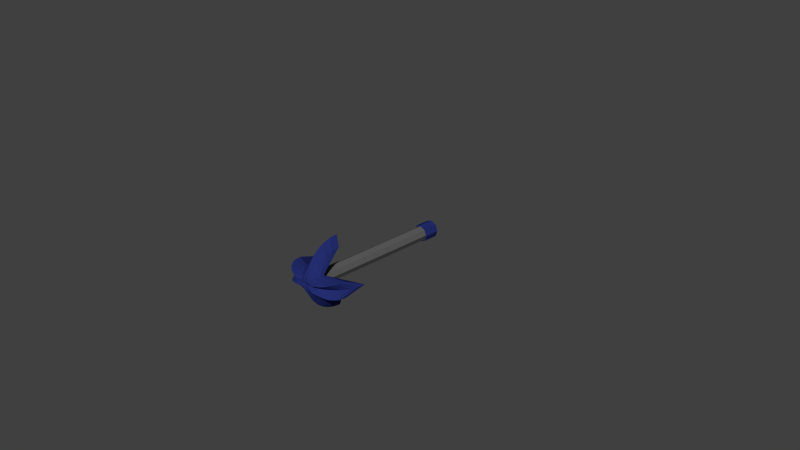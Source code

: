 # Source: projectiletower1v1.0.blend  (saved by Blender 2.72.0; exported with 4.5.12 LTS)
import bpy
from mathutils import Matrix  # noqa: F401  (used for matrix-valued properties, if any)

bpy.ops.wm.read_factory_settings(use_empty=True)
scene = bpy.context.scene
scene.name = 'Scene'

# ---- collections
col_collection_1 = bpy.data.collections.new('Collection 1'); scene.collection.children.link(col_collection_1)

# ---- materials (node trees are filled in below, after node groups)
mat_metalsteel = bpy.data.materials.new('MetalSteel')
mat_metalsteel.alpha_threshold = 0.0
mat_metalsteel.use_transparent_shadow = False
mat_metalsteel.diffuse_color = (0.1107, 0.1107, 0.1107, 1.0)
mat_metalsteel.specular_color = (0.3424, 0.3424, 0.3424)
mat_metalsteel.roughness = 0.5
mat_player1 = bpy.data.materials.new('Player1')
mat_player1.alpha_threshold = 0.0
mat_player1.use_transparent_shadow = False
mat_player1.diffuse_color = (0.01759, 0.02689, 0.1574, 1.0)
mat_player1.specular_color = (0.1154, 0.1263, 0.6619)
mat_player1.roughness = 0.5
mat_player1.specular_intensity = 1.0

# ---- material node trees

# ---- world
world_world = bpy.data.worlds.new('World'); scene.world = world_world
world_world.color = (0.05088, 0.05088, 0.05088)
world_world.use_sun_shadow = False
world_world.sun_shadow_jitter_overblur = 0.0
world_world.cycles.sampling_method = 'MANUAL'
world_world.cycles.sample_map_resolution = 256

# ---- cameras
cam_camera = bpy.data.cameras.new('Camera')
cam_camera.clip_end = 100.0
cam_camera.lens = 35.0
cam_camera.sensor_width = 32.0
cam_camera.sensor_height = 18.0
cam_camera.ortho_scale = 7.314
cam_camera.dof.focus_distance = 0.0
cam_camera.dof.aperture_fstop = 128.0

# ---- meshes
me_cylinder = bpy.data.meshes.new('Cylinder')
me_cylinder.from_pydata([(0.0, 1.0, -1.0), (0.0, 1.0, 1.0), (0.7071, 0.7071, -1.0), (0.7071, 0.7071, 1.0), (1.0, -4.371e-08, -1.0), (1.0, -4.371e-08, 1.0), (0.7071, -0.7071, -1.0), (0.7071, -0.7071, 1.0), (-8.742e-08, -1.0, -1.0), (-8.742e-08, -1.0, 1.0), (-0.7071, -0.7071, -1.0), (-0.7071, -0.7071, 1.0), (-1.0, 1.192e-08, -1.0), (-1.0, 1.192e-08, 1.0), (-0.7071, 0.7071, -1.0), (-0.7071, 0.7071, 1.0), (-0.7071, -0.7071, 0.0), (-0.7071, -0.7071, -0.5), (-0.7071, -0.7071, 0.5), (-0.7071, -0.7071, -0.75), (-0.7071, -0.7071, 0.25), (-0.7071, -0.7071, -0.25), (-0.7071, -0.7071, 0.75), (-8.742e-08, -1.0, 0.0), (-8.742e-08, -1.0, -0.5), (-8.742e-08, -1.0, 0.5), (-8.742e-08, -1.0, -0.75), (-8.742e-08, -1.0, 0.25), (-8.742e-08, -1.0, -0.25), (-8.742e-08, -1.0, 0.75), (0.7071, -0.7071, 0.0), (0.7071, -0.7071, -0.5), (0.7071, -0.7071, 0.5), (0.7071, -0.7071, -0.75), (0.7071, -0.7071, 0.25), (0.7071, -0.7071, -0.25), (0.7071, -0.7071, 0.75), (1.0, -4.371e-08, 0.0), (1.0, -4.371e-08, -0.5), (1.0, -4.371e-08, 0.5), (1.0, -4.371e-08, -0.75), (1.0, -4.371e-08, 0.25), (1.0, -4.371e-08, -0.25), (1.0, -4.371e-08, 0.75), (0.7071, 0.7071, 0.0), (0.7071, 0.7071, -0.5), (0.7071, 0.7071, 0.5), (0.7071, 0.7071, -0.75), (0.7071, 0.7071, 0.25), (0.7071, 0.7071, -0.25), (0.7071, 0.7071, 0.75), (0.0, 1.0, 0.0), (0.0, 1.0, 0.5), (0.0, 1.0, -0.5), (0.0, 1.0, 0.75), (0.0, 1.0, -0.25), (0.0, 1.0, 0.25), (0.0, 1.0, -0.75), (-0.7071, 0.7071, 0.0), (-0.7071, 0.7071, -0.5), (-0.7071, 0.7071, 0.5), (-0.7071, 0.7071, -0.75), (-0.7071, 0.7071, 0.25), (-0.7071, 0.7071, -0.25), (-0.7071, 0.7071, 0.75), (-1.0, 1.192e-08, 0.0), (-1.0, 1.192e-08, -0.5), (-1.0, 1.192e-08, 0.5)], [], [(0, 57, 53, 55, 51, 56, 52, 54, 1, 3, 50, 46, 48, 44, 49, 45, 47, 2), (2, 47, 45, 49, 44, 48, 46, 50, 3, 5, 43, 39, 41, 37, 42, 38, 40, 4), (4, 40, 38, 42, 37, 41, 39, 43, 5, 7, 36, 32, 34, 30, 35, 31, 33, 6), (6, 33, 31, 35, 30, 34, 32, 36, 7, 9, 29, 25, 27, 23, 28, 24, 26, 8), (8, 26, 24, 28, 23, 27, 25, 29, 9, 11, 22, 18, 20, 16, 21, 17, 19, 10), (10, 19, 17, 21, 16, 20, 18, 22, 11, 13, 67, 65, 66, 12), (3, 1, 15, 13, 11, 9, 7, 5), (14, 61, 59, 63, 58, 62, 60, 64, 15, 1, 54, 52, 56, 51, 55, 53, 57, 0), (12, 66, 65, 67, 13, 15, 64, 60, 62, 58, 63, 59, 61, 14), (0, 2, 4, 6, 8, 10, 12, 14)])
me_cylinder.materials.append(mat_metalsteel)
me_cylinder.use_remesh_preserve_volume = False
me_cylinder.use_remesh_preserve_attributes = False
me_cylinder.use_mirror_vertex_groups = False
me_cylinder.update()
me_sphere_001 = bpy.data.meshes.new('Sphere.001')
me_sphere_001.from_pydata([(-0.1836, -0.7497, -0.09716), (-0.1762, -0.7319, -0.2923), (-0.1544, -0.6794, -0.4798), (-0.1191, -0.594, -0.6527), (-0.09248, -0.4791, -0.8043), (-0.07205, -0.3391, -0.9286), (-0.05395, -0.1794, -1.021), (-0.03095, -0.1023, -1.027), (-0.2983, -0.247, -0.6947), (-0.2796, -0.244, -0.8141), (-0.2495, -0.2222, -0.8681), (-0.2178, -0.2033, -0.9289), (-0.1693, -0.1646, -0.9895), (-0.1239, -0.1243, -1.011), (-0.07848, -0.08711, -1.036), (-0.04782, -0.04848, -1.02), (-0.87, -0.2281, -0.5091), (-0.8522, -0.2225, -0.6755), (-0.7996, -0.2061, -0.7902), (-0.7143, -0.1884, -0.9072), (-0.5994, -0.1513, -0.9885), (-0.4594, -0.1193, -1.043), (-0.2996, -0.08966, -1.078), (-0.1263, -0.04394, -1.04), (0.0, -1.0, 7.55e-08), (0.0, -0.9808, -0.1951), (0.0, -0.9239, -0.3827), (0.0, -0.8315, -0.5556), (0.0, -0.7071, -0.7071), (0.0, -0.5556, -0.8315), (0.0, -0.3827, -0.9239), (0.0, -0.1951, -0.9808), (0.1836, -0.7497, -0.09716), (0.1762, -0.7319, -0.2923), (0.1544, -0.6794, -0.4798), (0.1191, -0.594, -0.6527), (0.09248, -0.4791, -0.8043), (0.07205, -0.3391, -0.9286), (0.05395, -0.1794, -1.021), (0.03095, -0.1023, -1.027), (0.2983, -0.247, -0.6947), (0.2796, -0.244, -0.8141), (0.2495, -0.2222, -0.8681), (0.2178, -0.2033, -0.9289), (0.1693, -0.1646, -0.9895), (0.1239, -0.1243, -1.011), (0.07848, -0.08711, -1.036), (0.04782, -0.04848, -1.02), (0.87, -0.2281, -0.5091), (0.8522, -0.2225, -0.6755), (0.7996, -0.2061, -0.7902), (0.7143, -0.1884, -0.9072), (0.5994, -0.1513, -0.9885), (0.4594, -0.1193, -1.043), (0.2996, -0.08966, -1.078), (0.1263, -0.04394, -1.04), (-1.0, 0.0, 7.55e-08), (-0.9808, 0.0, -0.1951), (-0.9239, 0.0, -0.3827), (-0.8315, 0.0, -0.5556), (-0.7071, 0.0, -0.7071), (-0.5556, 0.0, -0.8315), (-0.3827, 0.0, -0.9239), (-0.1951, 0.0, -0.9808), (-0.1836, 0.7497, -0.09716), (-0.1762, 0.7319, -0.2923), (-0.1544, 0.6794, -0.4798), (-0.1191, 0.594, -0.6527), (-0.09248, 0.4791, -0.8043), (-0.07205, 0.3391, -0.9286), (-0.05395, 0.1794, -1.021), (-0.03095, 0.1023, -1.027), (-0.2983, 0.247, -0.6947), (-0.2796, 0.244, -0.8141), (-0.2495, 0.2222, -0.8681), (-0.2178, 0.2033, -0.9289), (-0.1693, 0.1646, -0.9895), (-0.1239, 0.1243, -1.011), (-0.07848, 0.08711, -1.036), (-0.04782, 0.04848, -1.02), (-0.87, 0.2281, -0.5091), (-0.8522, 0.2225, -0.6755), (-0.7996, 0.2061, -0.7902), (-0.7143, 0.1884, -0.9072), (-0.5994, 0.1513, -0.9885), (-0.4594, 0.1193, -1.043), (-0.2996, 0.08966, -1.078), (-0.1263, 0.04394, -1.04), (1.0, 0.0, 7.55e-08), (0.9808, 0.0, -0.1951), (0.9239, 0.0, -0.3827), (0.8315, 0.0, -0.5556), (0.7071, 0.0, -0.7071), (0.5556, 0.0, -0.8315), (0.3827, 0.0, -0.9239), (0.1951, 0.0, -0.9808), (0.0, 1.0, 7.55e-08), (0.0, 0.9808, -0.1951), (0.0, 0.9239, -0.3827), (0.0, 0.8315, -0.5556), (0.0, 0.7071, -0.7071), (0.0, 0.5556, -0.8315), (0.0, 0.3827, -0.9239), (0.0, 0.1951, -0.9808), (0.1836, 0.7497, -0.09716), (0.1762, 0.7319, -0.2923), (0.1544, 0.6794, -0.4798), (0.1191, 0.594, -0.6527), (0.09248, 0.4791, -0.8043), (0.07205, 0.3391, -0.9286), (0.05395, 0.1794, -1.021), (0.03095, 0.1023, -1.027), (0.2983, 0.247, -0.6947), (0.2796, 0.244, -0.8141), (0.2495, 0.2222, -0.8681), (0.2178, 0.2033, -0.9289), (0.1693, 0.1646, -0.9895), (0.1239, 0.1243, -1.011), (0.07848, 0.08711, -1.036), (0.04782, 0.04848, -1.02), (0.0, 0.0, -1.0), (0.87, 0.2281, -0.5091), (0.8522, 0.2225, -0.6755), (0.7996, 0.2061, -0.7902), (0.7143, 0.1884, -0.9072), (0.5994, 0.1513, -0.9885), (0.4594, 0.1193, -1.043), (0.2996, 0.08966, -1.078), (0.1263, 0.04394, -1.04)], [], [(26, 25, 1, 2), (31, 30, 6, 7), (29, 28, 4, 5), (27, 26, 2, 3), (25, 24, 0, 1), (30, 29, 5, 6), (28, 27, 3, 4), (2, 1, 9, 10), (7, 6, 14, 15), (5, 4, 12, 13), (3, 2, 10, 11), (1, 0, 8, 9), (6, 5, 13, 14), (4, 3, 11, 12), (10, 9, 17, 18), (15, 14, 22, 23), (13, 12, 20, 21), (11, 10, 18, 19), (9, 8, 16, 17), (14, 13, 21, 22), (12, 11, 19, 20), (120, 31, 7), (120, 7, 15), (120, 15, 23), (18, 17, 57, 58), (23, 22, 62, 63), (21, 20, 60, 61), (19, 18, 58, 59), (17, 16, 56, 57), (120, 23, 63), (22, 21, 61, 62), (20, 19, 59, 60), (26, 34, 33, 25), (31, 39, 38, 30), (29, 37, 36, 28), (27, 35, 34, 26), (25, 33, 32, 24), (30, 38, 37, 29), (28, 36, 35, 27), (34, 42, 41, 33), (39, 47, 46, 38), (37, 45, 44, 36), (35, 43, 42, 34), (33, 41, 40, 32), (38, 46, 45, 37), (36, 44, 43, 35), (42, 50, 49, 41), (47, 55, 54, 46), (45, 53, 52, 44), (43, 51, 50, 42), (41, 49, 48, 40), (46, 54, 53, 45), (44, 52, 51, 43), (120, 39, 31), (120, 47, 39), (120, 55, 47), (50, 90, 89, 49), (55, 95, 94, 54), (53, 93, 92, 52), (51, 91, 90, 50), (49, 89, 88, 48), (120, 95, 55), (54, 94, 93, 53), (52, 92, 91, 51), (98, 66, 65, 97), (103, 71, 70, 102), (101, 69, 68, 100), (99, 67, 66, 98), (97, 65, 64, 96), (102, 70, 69, 101), (100, 68, 67, 99), (66, 74, 73, 65), (71, 79, 78, 70), (69, 77, 76, 68), (67, 75, 74, 66), (65, 73, 72, 64), (70, 78, 77, 69), (68, 76, 75, 67), (74, 82, 81, 73), (79, 87, 86, 78), (77, 85, 84, 76), (75, 83, 82, 74), (73, 81, 80, 72), (78, 86, 85, 77), (76, 84, 83, 75), (120, 71, 103), (120, 79, 71), (120, 87, 79), (82, 58, 57, 81), (87, 63, 62, 86), (85, 61, 60, 84), (83, 59, 58, 82), (81, 57, 56, 80), (120, 63, 87), (86, 62, 61, 85), (84, 60, 59, 83), (98, 97, 105, 106), (103, 102, 110, 111), (101, 100, 108, 109), (99, 98, 106, 107), (97, 96, 104, 105), (102, 101, 109, 110), (100, 99, 107, 108), (106, 105, 113, 114), (111, 110, 118, 119), (109, 108, 116, 117), (107, 106, 114, 115), (105, 104, 112, 113), (110, 109, 117, 118), (108, 107, 115, 116), (114, 113, 122, 123), (119, 118, 127, 128), (117, 116, 125, 126), (115, 114, 123, 124), (113, 112, 121, 122), (118, 117, 126, 127), (116, 115, 124, 125), (120, 103, 111), (120, 111, 119), (120, 119, 128), (123, 122, 89, 90), (128, 127, 94, 95), (126, 125, 92, 93), (124, 123, 90, 91), (122, 121, 88, 89), (120, 128, 95), (127, 126, 93, 94), (125, 124, 91, 92), (0, 24, 32, 40, 48, 88, 121, 112, 104, 96, 64, 72, 80, 56, 16, 8)])
me_sphere_001.materials.append(mat_player1)
me_sphere_001.use_remesh_preserve_volume = False
me_sphere_001.use_remesh_preserve_attributes = False
me_sphere_001.use_mirror_vertex_groups = False
me_sphere_001.update()
me_cylinder_001 = bpy.data.meshes.new('Cylinder.001')
me_cylinder_001.from_pydata([(0.0, 1.0, -1.0), (0.0, 1.0, 1.0), (0.7071, 0.7071, -1.0), (0.7071, 0.7071, 1.0), (1.0, -4.371e-08, -1.0), (1.0, -4.371e-08, 1.0), (0.7071, -0.7071, -1.0), (0.7071, -0.7071, 1.0), (-8.742e-08, -1.0, -1.0), (-8.742e-08, -1.0, 1.0), (-0.7071, -0.7071, -1.0), (-0.7071, -0.7071, 1.0), (-1.0, 1.192e-08, -1.0), (-1.0, 1.192e-08, 1.0), (-0.7071, 0.7071, -1.0), (-0.7071, 0.7071, 1.0)], [], [(0, 1, 3, 2), (2, 3, 5, 4), (4, 5, 7, 6), (6, 7, 9, 8), (8, 9, 11, 10), (10, 11, 13, 12), (3, 1, 15, 13, 11, 9, 7, 5), (14, 15, 1, 0), (12, 13, 15, 14), (0, 2, 4, 6, 8, 10, 12, 14)])
me_cylinder_001.materials.append(mat_player1)
me_cylinder_001.use_remesh_preserve_volume = False
me_cylinder_001.use_remesh_preserve_attributes = False
me_cylinder_001.use_mirror_vertex_groups = False
me_cylinder_001.update()

# ---- objects
ob_arrowbody = bpy.data.objects.new('ArrowBody', me_cylinder)
ob_arrowhead = bpy.data.objects.new('ArrowHead', me_sphere_001)
ob_arrowbot = bpy.data.objects.new('ArrowBot', me_cylinder_001)
ob_camera = bpy.data.objects.new('Camera', cam_camera)

# ---- transforms, parenting, visibility, modifiers, constraints
ob_arrowbody.location = (0.0, 0.0, 0.0)
ob_arrowbody.rotation_euler = (-1.571, 0.0, 0.0)
ob_arrowbody.scale = (0.1, 0.1, 1.0)
ob_arrowbody.lineart.crease_threshold = 0.0
ob_arrowhead.parent = ob_arrowbody
ob_arrowhead.location = (0.0, -1.671e-07, -0.5897)
ob_arrowhead.scale = (5.0, 5.0, 0.5)
ob_arrowhead.lineart.crease_threshold = 0.0
ob_arrowbot.parent = ob_arrowbody
ob_arrowbot.location = (0.0, -4.142e-07, 0.9476)
ob_arrowbot.scale = (1.2, 1.2, 0.1)
ob_arrowbot.lineart.crease_threshold = 0.0
ob_camera.location = (7.481, -6.508, 5.344)
ob_camera.rotation_euler = (1.109, 0.01082, 0.8149)
ob_camera.lock_rotations_4d = False
ob_camera.empty_display_type = 'ARROWS'
ob_camera.color = (0.0, 0.0, 0.0, 0.0)
ob_camera.display_type = 'WIRE'
ob_camera.lineart.crease_threshold = 0.0

# ---- collection membership
col_collection_1.objects.link(ob_arrowbody)
col_collection_1.objects.link(ob_arrowhead)
col_collection_1.objects.link(ob_arrowbot)
col_collection_1.objects.link(ob_camera)

# ---- scene / render settings (as saved in the file)
scene.camera = ob_camera
scene.frame_start = 1; scene.frame_end = 250; scene.frame_set(1)
scene.render.engine = 'BLENDER_EEVEE_NEXT'
scene.render.resolution_percentage = 50
scene.render.dither_intensity = 0.0
scene.cycles.use_denoising = False
scene.cycles.samples = 10
scene.cycles.sampling_pattern = 'TABULATED_SOBOL'
scene.cycles.light_sampling_threshold = 0.0
scene.cycles.use_adaptive_sampling = False
scene.cycles.use_light_tree = False
scene.cycles.blur_glossy = 0.0
scene.cycles.pixel_filter_type = 'GAUSSIAN'
scene.cycles.sample_clamp_indirect = 0.0
scene.view_settings.view_transform = 'Standard'
bpy.context.view_layer.update()

# ---- added for rendering (the .blend has no usable light): sun
light_auto_sun = bpy.data.lights.new('AutoSun', 'SUN')
light_auto_sun.energy = 3.0
light_auto_sun.angle = 0.0523599
ob_auto_sun = bpy.data.objects.new('AutoSun', light_auto_sun)
scene.collection.objects.link(ob_auto_sun)
ob_auto_sun.rotation_euler = (0.872665, 0.174533, 0.523599)
bpy.context.view_layer.update()
